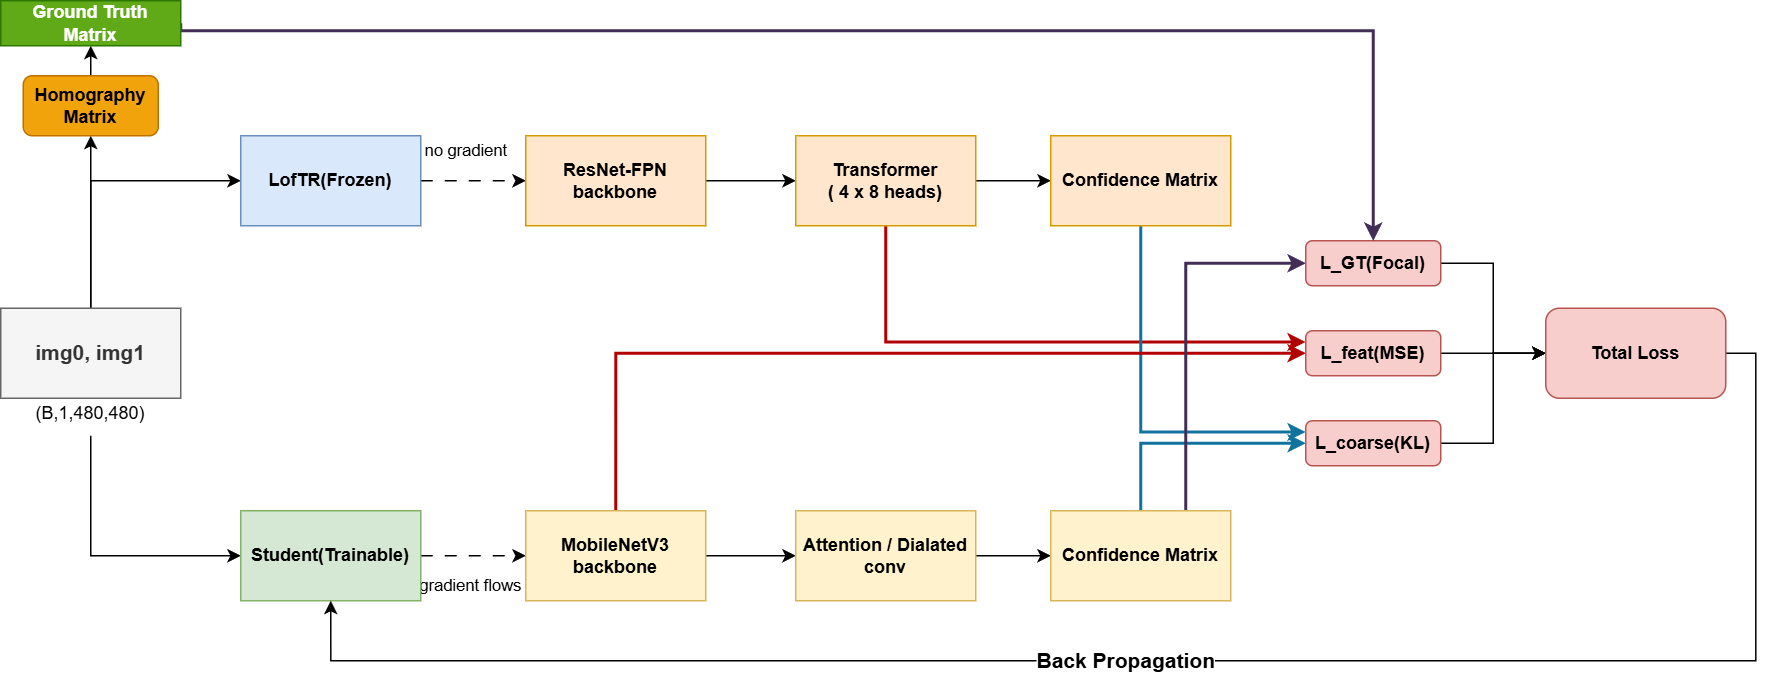

The diagram above was exported from draw.io. Its source (the exported page's mxGraphModel, read from the mxfile embedded in the PNG):
<mxGraphModel dx="1243" dy="679" grid="1" gridSize="10" guides="1" tooltips="1" connect="1" arrows="1" fold="1" page="1" pageScale="1" pageWidth="850" pageHeight="1100" math="0" shadow="0">
  <root>
    <mxCell id="0" />
    <mxCell id="1" parent="0" />
    <mxCell id="2r8a6bUZR5YxKdx_YSqc-20" edge="1" parent="1" source="2r8a6bUZR5YxKdx_YSqc-1" style="edgeStyle=orthogonalEdgeStyle;rounded=0;orthogonalLoop=1;jettySize=auto;html=1;exitX=0.5;exitY=0;exitDx=0;exitDy=0;entryX=0;entryY=0.5;entryDx=0;entryDy=0;" target="2r8a6bUZR5YxKdx_YSqc-3">
      <mxGeometry relative="1" as="geometry" />
    </mxCell>
    <mxCell id="2r8a6bUZR5YxKdx_YSqc-54" edge="1" parent="1" source="2r8a6bUZR5YxKdx_YSqc-1" style="edgeStyle=orthogonalEdgeStyle;rounded=0;orthogonalLoop=1;jettySize=auto;html=1;exitX=0.5;exitY=0;exitDx=0;exitDy=0;entryX=0.5;entryY=1;entryDx=0;entryDy=0;" target="2r8a6bUZR5YxKdx_YSqc-48">
      <mxGeometry relative="1" as="geometry" />
    </mxCell>
    <mxCell id="2r8a6bUZR5YxKdx_YSqc-1" parent="1" style="rounded=0;whiteSpace=wrap;html=1;fillColor=#f5f5f5;fontColor=#333333;strokeColor=#666666;" value="&lt;b&gt;&lt;font style=&quot;font-size: 14px;&quot;&gt;img0, img1&lt;/font&gt;&lt;/b&gt;" vertex="1">
      <mxGeometry height="60" width="120" x="120" y="335" as="geometry" />
    </mxCell>
    <mxCell id="2r8a6bUZR5YxKdx_YSqc-21" edge="1" parent="1" source="2r8a6bUZR5YxKdx_YSqc-2" style="edgeStyle=orthogonalEdgeStyle;rounded=0;orthogonalLoop=1;jettySize=auto;html=1;exitX=0.5;exitY=1;exitDx=0;exitDy=0;entryX=0;entryY=0.5;entryDx=0;entryDy=0;" target="2r8a6bUZR5YxKdx_YSqc-4">
      <mxGeometry relative="1" as="geometry" />
    </mxCell>
    <mxCell id="2r8a6bUZR5YxKdx_YSqc-2" parent="1" style="text;html=1;whiteSpace=wrap;strokeColor=none;fillColor=none;align=center;verticalAlign=middle;rounded=0;" value="(B,1,480,480)" vertex="1">
      <mxGeometry height="30" width="60" x="150" y="390" as="geometry" />
    </mxCell>
    <mxCell id="2r8a6bUZR5YxKdx_YSqc-22" edge="1" parent="1" source="2r8a6bUZR5YxKdx_YSqc-3" style="edgeStyle=orthogonalEdgeStyle;rounded=0;orthogonalLoop=1;jettySize=auto;html=1;exitX=1;exitY=0.5;exitDx=0;exitDy=0;entryX=0;entryY=0.5;entryDx=0;entryDy=0;dashed=1;dashPattern=8 8;" target="2r8a6bUZR5YxKdx_YSqc-6">
      <mxGeometry relative="1" as="geometry" />
    </mxCell>
    <mxCell id="2r8a6bUZR5YxKdx_YSqc-65" connectable="0" parent="2r8a6bUZR5YxKdx_YSqc-22" style="edgeLabel;html=1;align=center;verticalAlign=middle;resizable=0;points=[];" value="no gradient" vertex="1">
      <mxGeometry relative="1" x="-0.1467" as="geometry">
        <mxPoint y="-20" as="offset" />
      </mxGeometry>
    </mxCell>
    <mxCell id="2r8a6bUZR5YxKdx_YSqc-3" parent="1" style="rounded=0;whiteSpace=wrap;html=1;fillColor=#dae8fc;strokeColor=#6c8ebf;" value="&lt;b&gt;LofTR(Frozen)&lt;/b&gt;" vertex="1">
      <mxGeometry height="60" width="120" x="280" y="220" as="geometry" />
    </mxCell>
    <mxCell id="2r8a6bUZR5YxKdx_YSqc-25" edge="1" parent="1" source="2r8a6bUZR5YxKdx_YSqc-4" style="edgeStyle=orthogonalEdgeStyle;rounded=0;orthogonalLoop=1;jettySize=auto;html=1;exitX=1;exitY=0.5;exitDx=0;exitDy=0;entryX=0;entryY=0.5;entryDx=0;entryDy=0;dashed=1;dashPattern=8 8;" target="2r8a6bUZR5YxKdx_YSqc-9">
      <mxGeometry relative="1" as="geometry" />
    </mxCell>
    <mxCell id="2r8a6bUZR5YxKdx_YSqc-66" connectable="0" parent="2r8a6bUZR5YxKdx_YSqc-25" style="edgeLabel;html=1;align=center;verticalAlign=middle;resizable=0;points=[];" value="gradient flows" vertex="1">
      <mxGeometry relative="1" x="-0.061" y="-1" as="geometry">
        <mxPoint y="19" as="offset" />
      </mxGeometry>
    </mxCell>
    <mxCell id="2r8a6bUZR5YxKdx_YSqc-4" parent="1" style="rounded=0;whiteSpace=wrap;html=1;fillColor=#d5e8d4;strokeColor=#82b366;" value="&lt;b&gt;Student(Trainable)&lt;/b&gt;" vertex="1">
      <mxGeometry height="60" width="120" x="280" y="470" as="geometry" />
    </mxCell>
    <mxCell id="2r8a6bUZR5YxKdx_YSqc-23" edge="1" parent="1" source="2r8a6bUZR5YxKdx_YSqc-6" style="edgeStyle=orthogonalEdgeStyle;rounded=0;orthogonalLoop=1;jettySize=auto;html=1;exitX=1;exitY=0.5;exitDx=0;exitDy=0;entryX=0;entryY=0.5;entryDx=0;entryDy=0;" target="2r8a6bUZR5YxKdx_YSqc-7">
      <mxGeometry relative="1" as="geometry" />
    </mxCell>
    <mxCell id="2r8a6bUZR5YxKdx_YSqc-6" parent="1" style="rounded=0;whiteSpace=wrap;html=1;fillColor=#ffe6cc;strokeColor=#d79b00;" value="&lt;b&gt;ResNet-FPN backbone&lt;/b&gt;" vertex="1">
      <mxGeometry height="60" width="120" x="470" y="220" as="geometry" />
    </mxCell>
    <mxCell id="2r8a6bUZR5YxKdx_YSqc-24" edge="1" parent="1" source="2r8a6bUZR5YxKdx_YSqc-7" style="edgeStyle=orthogonalEdgeStyle;rounded=0;orthogonalLoop=1;jettySize=auto;html=1;exitX=1;exitY=0.5;exitDx=0;exitDy=0;entryX=0;entryY=0.5;entryDx=0;entryDy=0;" target="2r8a6bUZR5YxKdx_YSqc-8">
      <mxGeometry relative="1" as="geometry" />
    </mxCell>
    <mxCell id="2r8a6bUZR5YxKdx_YSqc-70" edge="1" parent="1" source="2r8a6bUZR5YxKdx_YSqc-7" style="edgeStyle=orthogonalEdgeStyle;rounded=0;orthogonalLoop=1;jettySize=auto;html=1;exitX=0.5;exitY=1;exitDx=0;exitDy=0;entryX=0;entryY=0.25;entryDx=0;entryDy=0;fillColor=#e51400;strokeColor=#B20000;strokeWidth=2;" target="2r8a6bUZR5YxKdx_YSqc-13">
      <mxGeometry relative="1" as="geometry" />
    </mxCell>
    <mxCell id="2r8a6bUZR5YxKdx_YSqc-7" parent="1" style="rounded=0;whiteSpace=wrap;html=1;fillColor=#ffe6cc;strokeColor=#d79b00;" value="&lt;b&gt;Transformer&lt;/b&gt;&lt;div&gt;&lt;b&gt;( 4 x 8 heads)&lt;/b&gt;&lt;/div&gt;" vertex="1">
      <mxGeometry height="60" width="120" x="650" y="220" as="geometry" />
    </mxCell>
    <mxCell id="2r8a6bUZR5YxKdx_YSqc-69" edge="1" parent="1" source="2r8a6bUZR5YxKdx_YSqc-8" style="edgeStyle=orthogonalEdgeStyle;rounded=0;orthogonalLoop=1;jettySize=auto;html=1;exitX=0.5;exitY=1;exitDx=0;exitDy=0;entryX=0;entryY=0.25;entryDx=0;entryDy=0;fillColor=#b1ddf0;strokeColor=#10739e;strokeWidth=2;" target="2r8a6bUZR5YxKdx_YSqc-14">
      <mxGeometry relative="1" as="geometry" />
    </mxCell>
    <mxCell id="2r8a6bUZR5YxKdx_YSqc-8" parent="1" style="rounded=0;whiteSpace=wrap;html=1;fillColor=#ffe6cc;strokeColor=#d79b00;" value="&lt;b&gt;Confidence Matrix&lt;/b&gt;" vertex="1">
      <mxGeometry height="60" width="120" x="820" y="220" as="geometry" />
    </mxCell>
    <mxCell id="2r8a6bUZR5YxKdx_YSqc-26" edge="1" parent="1" source="2r8a6bUZR5YxKdx_YSqc-9" style="edgeStyle=orthogonalEdgeStyle;rounded=0;orthogonalLoop=1;jettySize=auto;html=1;exitX=1;exitY=0.5;exitDx=0;exitDy=0;entryX=0;entryY=0.5;entryDx=0;entryDy=0;" target="2r8a6bUZR5YxKdx_YSqc-10">
      <mxGeometry relative="1" as="geometry" />
    </mxCell>
    <mxCell id="2r8a6bUZR5YxKdx_YSqc-72" edge="1" parent="1" source="2r8a6bUZR5YxKdx_YSqc-9" style="edgeStyle=orthogonalEdgeStyle;rounded=0;orthogonalLoop=1;jettySize=auto;html=1;exitX=0.5;exitY=0;exitDx=0;exitDy=0;entryX=0;entryY=0.5;entryDx=0;entryDy=0;fillColor=#e51400;strokeColor=#B20000;strokeWidth=2;" target="2r8a6bUZR5YxKdx_YSqc-13">
      <mxGeometry relative="1" as="geometry" />
    </mxCell>
    <mxCell id="2r8a6bUZR5YxKdx_YSqc-9" parent="1" style="rounded=0;whiteSpace=wrap;html=1;fillColor=#fff2cc;strokeColor=#d6b656;" value="&lt;b&gt;MobileNetV3 backbone&lt;/b&gt;" vertex="1">
      <mxGeometry height="60" width="120" x="470" y="470" as="geometry" />
    </mxCell>
    <mxCell id="2r8a6bUZR5YxKdx_YSqc-27" edge="1" parent="1" source="2r8a6bUZR5YxKdx_YSqc-10" style="edgeStyle=orthogonalEdgeStyle;rounded=0;orthogonalLoop=1;jettySize=auto;html=1;exitX=1;exitY=0.5;exitDx=0;exitDy=0;entryX=0;entryY=0.5;entryDx=0;entryDy=0;" target="2r8a6bUZR5YxKdx_YSqc-11">
      <mxGeometry relative="1" as="geometry" />
    </mxCell>
    <mxCell id="2r8a6bUZR5YxKdx_YSqc-10" parent="1" style="rounded=0;whiteSpace=wrap;html=1;fillColor=#fff2cc;strokeColor=#d6b656;" value="&lt;b&gt;Attention / Dialated conv&lt;/b&gt;" vertex="1">
      <mxGeometry height="60" width="120" x="650" y="470" as="geometry" />
    </mxCell>
    <mxCell id="2r8a6bUZR5YxKdx_YSqc-63" edge="1" parent="1" source="2r8a6bUZR5YxKdx_YSqc-11" style="edgeStyle=orthogonalEdgeStyle;rounded=0;orthogonalLoop=1;jettySize=auto;html=1;exitX=0.5;exitY=0;exitDx=0;exitDy=0;entryX=0;entryY=0.5;entryDx=0;entryDy=0;fillColor=#b1ddf0;strokeColor=#10739e;strokeWidth=2;" target="2r8a6bUZR5YxKdx_YSqc-14">
      <mxGeometry relative="1" as="geometry" />
    </mxCell>
    <mxCell id="2r8a6bUZR5YxKdx_YSqc-73" edge="1" parent="1" source="2r8a6bUZR5YxKdx_YSqc-11" style="edgeStyle=orthogonalEdgeStyle;rounded=0;orthogonalLoop=1;jettySize=auto;html=1;exitX=0.75;exitY=0;exitDx=0;exitDy=0;entryX=0;entryY=0.5;entryDx=0;entryDy=0;fillColor=#76608a;strokeColor=#432D57;strokeWidth=2;" target="2r8a6bUZR5YxKdx_YSqc-33">
      <mxGeometry relative="1" as="geometry" />
    </mxCell>
    <mxCell id="2r8a6bUZR5YxKdx_YSqc-11" parent="1" style="rounded=0;whiteSpace=wrap;html=1;fillColor=#fff2cc;strokeColor=#d6b656;" value="&lt;b&gt;Confidence Matrix&lt;/b&gt;" vertex="1">
      <mxGeometry height="60" width="120" x="820" y="470" as="geometry" />
    </mxCell>
    <mxCell id="2r8a6bUZR5YxKdx_YSqc-44" edge="1" parent="1" source="2r8a6bUZR5YxKdx_YSqc-13" style="edgeStyle=orthogonalEdgeStyle;rounded=0;orthogonalLoop=1;jettySize=auto;html=1;exitX=1;exitY=0.5;exitDx=0;exitDy=0;">
      <mxGeometry relative="1" as="geometry">
        <mxPoint x="1150" y="365" as="targetPoint" />
      </mxGeometry>
    </mxCell>
    <mxCell id="2r8a6bUZR5YxKdx_YSqc-13" parent="1" style="rounded=1;whiteSpace=wrap;html=1;fillColor=#f8cecc;strokeColor=#b85450;" value="&lt;b&gt;L_feat(MSE)&lt;/b&gt;" vertex="1">
      <mxGeometry height="30" width="90" x="990" y="350" as="geometry" />
    </mxCell>
    <mxCell id="2r8a6bUZR5YxKdx_YSqc-45" edge="1" parent="1" source="2r8a6bUZR5YxKdx_YSqc-14" style="edgeStyle=orthogonalEdgeStyle;rounded=0;orthogonalLoop=1;jettySize=auto;html=1;exitX=1;exitY=0.5;exitDx=0;exitDy=0;entryX=0;entryY=0.5;entryDx=0;entryDy=0;" target="2r8a6bUZR5YxKdx_YSqc-42">
      <mxGeometry relative="1" as="geometry" />
    </mxCell>
    <mxCell id="2r8a6bUZR5YxKdx_YSqc-14" parent="1" style="rounded=1;whiteSpace=wrap;html=1;fillColor=#f8cecc;strokeColor=#b85450;" value="&lt;b&gt;L_coarse(KL)&lt;/b&gt;" vertex="1">
      <mxGeometry height="30" width="90" x="990" y="410" as="geometry" />
    </mxCell>
    <mxCell id="2r8a6bUZR5YxKdx_YSqc-19" edge="1" parent="1" style="edgeStyle=orthogonalEdgeStyle;rounded=0;orthogonalLoop=1;jettySize=auto;html=1;exitX=0.5;exitY=1;exitDx=0;exitDy=0;entryX=0.5;entryY=0;entryDx=0;entryDy=0;">
      <mxGeometry relative="1" as="geometry">
        <mxPoint x="180" y="650" as="targetPoint" />
      </mxGeometry>
    </mxCell>
    <mxCell id="2r8a6bUZR5YxKdx_YSqc-43" edge="1" parent="1" source="2r8a6bUZR5YxKdx_YSqc-33" style="edgeStyle=orthogonalEdgeStyle;rounded=0;orthogonalLoop=1;jettySize=auto;html=1;exitX=1;exitY=0.5;exitDx=0;exitDy=0;entryX=0;entryY=0.5;entryDx=0;entryDy=0;" target="2r8a6bUZR5YxKdx_YSqc-42">
      <mxGeometry relative="1" as="geometry" />
    </mxCell>
    <mxCell id="2r8a6bUZR5YxKdx_YSqc-33" parent="1" style="rounded=1;whiteSpace=wrap;html=1;fillColor=#f8cecc;strokeColor=#b85450;" value="&lt;b&gt;L_GT(Focal)&lt;/b&gt;" vertex="1">
      <mxGeometry height="30" width="90" x="990" y="290" as="geometry" />
    </mxCell>
    <mxCell id="2r8a6bUZR5YxKdx_YSqc-46" edge="1" parent="1" source="2r8a6bUZR5YxKdx_YSqc-42" style="edgeStyle=orthogonalEdgeStyle;rounded=0;orthogonalLoop=1;jettySize=auto;html=1;exitX=1;exitY=0.5;exitDx=0;exitDy=0;entryX=0.5;entryY=1;entryDx=0;entryDy=0;" target="2r8a6bUZR5YxKdx_YSqc-4">
      <mxGeometry relative="1" as="geometry">
        <Array as="points">
          <mxPoint x="1290" y="365" />
          <mxPoint x="1290" y="570" />
          <mxPoint x="340" y="570" />
        </Array>
      </mxGeometry>
    </mxCell>
    <mxCell id="2r8a6bUZR5YxKdx_YSqc-67" connectable="0" parent="2r8a6bUZR5YxKdx_YSqc-46" style="edgeLabel;html=1;align=center;verticalAlign=middle;resizable=0;points=[];" value="&lt;b&gt;&lt;font style=&quot;font-size: 14px;&quot;&gt;Back Propagation&lt;/font&gt;&lt;/b&gt;" vertex="1">
      <mxGeometry relative="1" x="-0.7866" as="geometry">
        <mxPoint x="-420" y="95" as="offset" />
      </mxGeometry>
    </mxCell>
    <mxCell id="2r8a6bUZR5YxKdx_YSqc-42" parent="1" style="rounded=1;whiteSpace=wrap;html=1;fillColor=#f8cecc;strokeColor=#b85450;" value="&lt;b&gt;Total Loss&lt;/b&gt;" vertex="1">
      <mxGeometry height="60" width="120" x="1150" y="335" as="geometry" />
    </mxCell>
    <mxCell id="2r8a6bUZR5YxKdx_YSqc-55" edge="1" parent="1" source="2r8a6bUZR5YxKdx_YSqc-48" style="edgeStyle=orthogonalEdgeStyle;rounded=0;orthogonalLoop=1;jettySize=auto;html=1;exitX=0.5;exitY=0;exitDx=0;exitDy=0;entryX=0.5;entryY=1;entryDx=0;entryDy=0;" target="2r8a6bUZR5YxKdx_YSqc-53">
      <mxGeometry relative="1" as="geometry" />
    </mxCell>
    <mxCell id="2r8a6bUZR5YxKdx_YSqc-48" parent="1" style="rounded=1;whiteSpace=wrap;html=1;fillColor=#f0a30a;fontColor=#000000;strokeColor=#BD7000;" value="&lt;b&gt;Homography Matrix&lt;/b&gt;" vertex="1">
      <mxGeometry height="40" width="90" x="135" y="180" as="geometry" />
    </mxCell>
    <mxCell id="2r8a6bUZR5YxKdx_YSqc-56" edge="1" parent="1" source="2r8a6bUZR5YxKdx_YSqc-53" style="edgeStyle=orthogonalEdgeStyle;rounded=0;orthogonalLoop=1;jettySize=auto;html=1;exitX=1;exitY=0.5;exitDx=0;exitDy=0;entryX=0.5;entryY=0;entryDx=0;entryDy=0;fillColor=#76608a;strokeColor=#432D57;strokeWidth=2;" target="2r8a6bUZR5YxKdx_YSqc-33">
      <mxGeometry relative="1" as="geometry">
        <Array as="points">
          <mxPoint x="240" y="150" />
          <mxPoint x="1035" y="150" />
        </Array>
      </mxGeometry>
    </mxCell>
    <mxCell id="2r8a6bUZR5YxKdx_YSqc-53" parent="1" style="rounded=0;whiteSpace=wrap;html=1;fillColor=#60a917;fontColor=#ffffff;strokeColor=#2D7600;" value="&lt;b&gt;Ground Truth&lt;/b&gt;&lt;div&gt;&lt;b&gt;Matrix&lt;/b&gt;&lt;/div&gt;" vertex="1">
      <mxGeometry height="30" width="120" x="120" y="130" as="geometry" />
    </mxCell>
  </root>
</mxGraphModel>